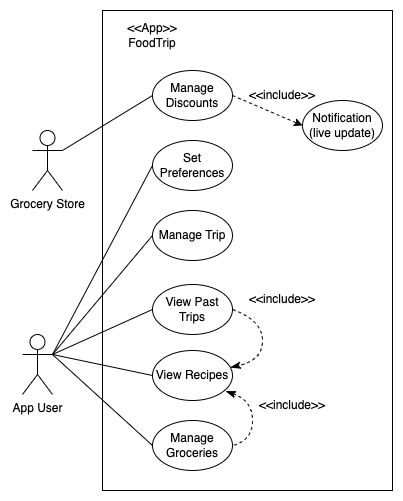

The diagram above was exported from draw.io. Its source (the exported page's mxGraphModel, read from the mxfile embedded in the PNG):
<mxGraphModel dx="948" dy="592" grid="1" gridSize="10" guides="1" tooltips="1" connect="1" arrows="1" fold="1" page="1" pageScale="1" pageWidth="850" pageHeight="1100" math="0" shadow="0">
  <root>
    <mxCell id="0" />
    <mxCell id="1" parent="0" />
    <mxCell id="Ijh9gGsujFQ-KsYuptvL-1" value="App User&lt;div&gt;&lt;div&gt;&lt;br&gt;&lt;/div&gt;&lt;/div&gt;" style="shape=umlActor;verticalLabelPosition=bottom;verticalAlign=top;html=1;outlineConnect=0;" parent="1" vertex="1">
      <mxGeometry x="100" y="424" width="30" height="60" as="geometry" />
    </mxCell>
    <mxCell id="lzYNtQJMWC5cQWzhZU2g-2" value="Grocery Store" style="shape=umlActor;verticalLabelPosition=bottom;verticalAlign=top;html=1;outlineConnect=0;" parent="1" vertex="1">
      <mxGeometry x="110" y="220" width="30" height="60" as="geometry" />
    </mxCell>
    <mxCell id="NJcGV-_TYAek_gSGEOKa-2" value="&amp;lt;&amp;lt;App&amp;gt;&amp;gt;&lt;br&gt;FoodTrip" style="text;html=1;align=center;verticalAlign=middle;whiteSpace=wrap;rounded=0;" parent="1" vertex="1">
      <mxGeometry x="200" y="110" width="60" height="30" as="geometry" />
    </mxCell>
    <mxCell id="NJcGV-_TYAek_gSGEOKa-6" value="Set Preferences" style="ellipse;whiteSpace=wrap;html=1;" parent="1" vertex="1">
      <mxGeometry x="230" y="230" width="80" height="50" as="geometry" />
    </mxCell>
    <mxCell id="NJcGV-_TYAek_gSGEOKa-8" value="Manage Trip" style="ellipse;whiteSpace=wrap;html=1;" parent="1" vertex="1">
      <mxGeometry x="230" y="300" width="80" height="50" as="geometry" />
    </mxCell>
    <mxCell id="NJcGV-_TYAek_gSGEOKa-15" value="" style="endArrow=none;html=1;rounded=0;exitX=1;exitY=0.3333333333333333;exitDx=0;exitDy=0;exitPerimeter=0;entryX=0;entryY=0.5;entryDx=0;entryDy=0;" parent="1" source="Ijh9gGsujFQ-KsYuptvL-1" target="NJcGV-_TYAek_gSGEOKa-8" edge="1">
      <mxGeometry width="50" height="50" relative="1" as="geometry">
        <mxPoint x="380" y="370" as="sourcePoint" />
        <mxPoint x="430" y="320" as="targetPoint" />
      </mxGeometry>
    </mxCell>
    <mxCell id="NJcGV-_TYAek_gSGEOKa-19" value="" style="endArrow=none;html=1;rounded=0;exitX=1;exitY=0.3333333333333333;exitDx=0;exitDy=0;exitPerimeter=0;entryX=0;entryY=0.5;entryDx=0;entryDy=0;" parent="1" source="Ijh9gGsujFQ-KsYuptvL-1" target="NJcGV-_TYAek_gSGEOKa-6" edge="1">
      <mxGeometry width="50" height="50" relative="1" as="geometry">
        <mxPoint x="380" y="400" as="sourcePoint" />
        <mxPoint x="430" y="350" as="targetPoint" />
      </mxGeometry>
    </mxCell>
    <mxCell id="NJcGV-_TYAek_gSGEOKa-37" value="Manage Groceries" style="ellipse;whiteSpace=wrap;html=1;" parent="1" vertex="1">
      <mxGeometry x="230" y="510" width="80" height="50" as="geometry" />
    </mxCell>
    <mxCell id="NJcGV-_TYAek_gSGEOKa-40" value="" style="endArrow=none;html=1;rounded=0;exitX=1;exitY=0.3333333333333333;exitDx=0;exitDy=0;exitPerimeter=0;entryX=0;entryY=0.5;entryDx=0;entryDy=0;" parent="1" source="Ijh9gGsujFQ-KsYuptvL-1" target="NJcGV-_TYAek_gSGEOKa-37" edge="1">
      <mxGeometry width="50" height="50" relative="1" as="geometry">
        <mxPoint x="380" y="450" as="sourcePoint" />
        <mxPoint x="430" y="400" as="targetPoint" />
      </mxGeometry>
    </mxCell>
    <mxCell id="Fs616IQ11FXHMbKLwq_D-1" value="" style="endArrow=none;html=1;rounded=0;entryX=1;entryY=0.3333333333333333;entryDx=0;entryDy=0;entryPerimeter=0;exitX=0;exitY=0.5;exitDx=0;exitDy=0;" parent="1" source="Fs616IQ11FXHMbKLwq_D-2" target="lzYNtQJMWC5cQWzhZU2g-2" edge="1">
      <mxGeometry width="50" height="50" relative="1" as="geometry">
        <mxPoint x="250" y="175" as="sourcePoint" />
        <mxPoint x="150" y="250" as="targetPoint" />
      </mxGeometry>
    </mxCell>
    <mxCell id="Fs616IQ11FXHMbKLwq_D-2" value="Manage Discounts" style="ellipse;whiteSpace=wrap;html=1;" parent="1" vertex="1">
      <mxGeometry x="230" y="160" width="80" height="50" as="geometry" />
    </mxCell>
    <mxCell id="Vtn9WmyQ2-oRFXGpnrM7-2" value="View Past Trips" style="ellipse;whiteSpace=wrap;html=1;" parent="1" vertex="1">
      <mxGeometry x="230" y="374" width="80" height="50" as="geometry" />
    </mxCell>
    <mxCell id="Vtn9WmyQ2-oRFXGpnrM7-3" value="" style="endArrow=none;html=1;rounded=0;exitX=1;exitY=0.3333333333333333;exitDx=0;exitDy=0;exitPerimeter=0;entryX=0;entryY=0.5;entryDx=0;entryDy=0;" parent="1" source="Ijh9gGsujFQ-KsYuptvL-1" target="Vtn9WmyQ2-oRFXGpnrM7-2" edge="1">
      <mxGeometry width="50" height="50" relative="1" as="geometry">
        <mxPoint x="100" y="484" as="sourcePoint" />
        <mxPoint x="210" y="539" as="targetPoint" />
      </mxGeometry>
    </mxCell>
    <mxCell id="TZ_1TbsKRGgvZsqtsaoS-2" value="View Recipes" style="ellipse;whiteSpace=wrap;html=1;" parent="1" vertex="1">
      <mxGeometry x="230" y="440" width="80" height="50" as="geometry" />
    </mxCell>
    <mxCell id="TZ_1TbsKRGgvZsqtsaoS-3" value="" style="endArrow=none;html=1;rounded=0;exitX=1;exitY=0.3333333333333333;exitDx=0;exitDy=0;exitPerimeter=0;entryX=0;entryY=0.5;entryDx=0;entryDy=0;" parent="1" source="Ijh9gGsujFQ-KsYuptvL-1" target="TZ_1TbsKRGgvZsqtsaoS-2" edge="1">
      <mxGeometry width="50" height="50" relative="1" as="geometry">
        <mxPoint x="140" y="440" as="sourcePoint" />
        <mxPoint x="250" y="521" as="targetPoint" />
      </mxGeometry>
    </mxCell>
    <mxCell id="VH8ySNFrqlrnO9BVRvp--1" value="Notification (live update)" style="ellipse;whiteSpace=wrap;html=1;" parent="1" vertex="1">
      <mxGeometry x="380" y="190" width="80" height="50" as="geometry" />
    </mxCell>
    <mxCell id="VH8ySNFrqlrnO9BVRvp--2" value="" style="edgeStyle=none;orthogonalLoop=1;jettySize=auto;html=1;rounded=0;exitX=1;exitY=0.5;exitDx=0;exitDy=0;dashed=1;entryX=0;entryY=0.5;entryDx=0;entryDy=0;" parent="1" source="Fs616IQ11FXHMbKLwq_D-2" target="VH8ySNFrqlrnO9BVRvp--1" edge="1">
      <mxGeometry width="80" relative="1" as="geometry">
        <mxPoint x="420" y="350" as="sourcePoint" />
        <mxPoint x="450" y="185" as="targetPoint" />
        <Array as="points" />
      </mxGeometry>
    </mxCell>
    <mxCell id="VH8ySNFrqlrnO9BVRvp--5" value="&amp;lt;&amp;lt;include&amp;gt;&amp;gt;" style="text;html=1;align=center;verticalAlign=middle;whiteSpace=wrap;rounded=0;" parent="1" vertex="1">
      <mxGeometry x="330" y="170" width="60" height="30" as="geometry" />
    </mxCell>
    <mxCell id="R4B8BNTczkPtHDjZ6rZs-3" value="" style="curved=1;endArrow=classicThin;html=1;rounded=0;fontSize=12;startSize=8;endSize=8;exitX=1;exitY=0.5;exitDx=0;exitDy=0;startArrow=none;startFill=0;dashed=1;endFill=1;" parent="1" source="Vtn9WmyQ2-oRFXGpnrM7-2" target="TZ_1TbsKRGgvZsqtsaoS-2" edge="1">
      <mxGeometry width="50" height="50" relative="1" as="geometry">
        <mxPoint x="444.9999999999998" y="580" as="sourcePoint" />
        <mxPoint x="425" y="429" as="targetPoint" />
        <Array as="points">
          <mxPoint x="340" y="410" />
          <mxPoint x="340" y="450" />
        </Array>
      </mxGeometry>
    </mxCell>
    <mxCell id="R4B8BNTczkPtHDjZ6rZs-5" value="" style="whiteSpace=wrap;html=1;fillColor=none;" parent="1" vertex="1">
      <mxGeometry x="180" y="100" width="290" height="480" as="geometry" />
    </mxCell>
    <mxCell id="R4B8BNTczkPtHDjZ6rZs-6" value="" style="curved=1;endArrow=none;html=1;rounded=0;fontSize=12;startSize=8;endSize=8;exitX=0.913;exitY=0.813;exitDx=0;exitDy=0;startArrow=classicThin;startFill=1;dashed=1;entryX=1;entryY=0.5;entryDx=0;entryDy=0;exitPerimeter=0;" parent="1" source="TZ_1TbsKRGgvZsqtsaoS-2" target="NJcGV-_TYAek_gSGEOKa-37" edge="1">
      <mxGeometry width="50" height="50" relative="1" as="geometry">
        <mxPoint x="320" y="409" as="sourcePoint" />
        <mxPoint x="318" y="467" as="targetPoint" />
        <Array as="points">
          <mxPoint x="330" y="490" />
          <mxPoint x="330" y="530" />
        </Array>
      </mxGeometry>
    </mxCell>
    <mxCell id="R4B8BNTczkPtHDjZ6rZs-7" value="&amp;lt;&amp;lt;include&amp;gt;&amp;gt;" style="text;html=1;align=center;verticalAlign=middle;whiteSpace=wrap;rounded=0;" parent="1" vertex="1">
      <mxGeometry x="330" y="374" width="60" height="30" as="geometry" />
    </mxCell>
    <mxCell id="R4B8BNTczkPtHDjZ6rZs-8" value="&amp;lt;&amp;lt;include&amp;gt;&amp;gt;" style="text;html=1;align=center;verticalAlign=middle;whiteSpace=wrap;rounded=0;" parent="1" vertex="1">
      <mxGeometry x="340" y="480" width="60" height="30" as="geometry" />
    </mxCell>
  </root>
</mxGraphModel>